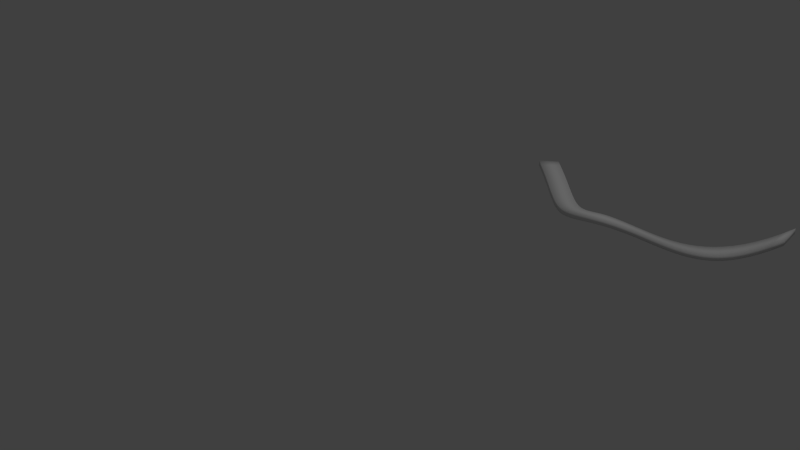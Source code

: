 # Source: CurvesTest.blend  (saved by Blender 2.73.0; exported with 4.5.12 LTS)
import bpy
from mathutils import Matrix  # noqa: F401  (used for matrix-valued properties, if any)

bpy.ops.wm.read_factory_settings(use_empty=True)
scene = bpy.context.scene
scene.name = 'Scene'

# ---- collections
col_collection_1 = bpy.data.collections.new('Collection 1'); scene.collection.children.link(col_collection_1)

# ---- world
world_world = bpy.data.worlds.new('World'); scene.world = world_world
world_world.color = (0.05088, 0.05088, 0.05088)
world_world.use_sun_shadow = False
world_world.sun_shadow_jitter_overblur = 0.0
world_world.cycles.sampling_method = 'MANUAL'
world_world.cycles.sample_map_resolution = 256

# ---- cameras
cam_camera = bpy.data.cameras.new('Camera')
cam_camera.clip_end = 100.0
cam_camera.lens = 35.0
cam_camera.sensor_width = 32.0
cam_camera.sensor_height = 18.0
cam_camera.ortho_scale = 7.314
cam_camera.dof.focus_distance = 0.0
cam_camera.dof.aperture_fstop = 128.0

# ---- lights
light_lamp = bpy.data.lights.new('Lamp', 'POINT')
light_lamp.transmission_factor = 0.0
light_lamp.cutoff_distance = 30.0
light_lamp.energy = 100.0
light_lamp.shadow_buffer_clip_start = 1.001
light_lamp.shadow_soft_size = 0.1
light_lamp.shadow_maximum_resolution = 0.006
light_lamp.use_absolute_resolution = True
light_lamp.cycles.use_multiple_importance_sampling = False

# ---- meshes
me_mesh = bpy.data.meshes.new('Mesh')
me_mesh.from_pydata([(-0.6164, -0.2442, -0.7226), (-0.4825, -0.2165, -0.5427), (-0.5433, -0.23, -0.7793), (-0.4091, -0.2022, -0.5996), (-0.4768, -0.2154, -0.8313), (-0.3422, -0.1876, -0.6519), (-0.4163, -0.2008, -0.879), (-0.2814, -0.1729, -0.6999), (-0.3612, -0.1865, -0.9229), (-0.2259, -0.1585, -0.744), (-0.3108, -0.1726, -0.9632), (-0.1753, -0.1445, -0.7846), (-0.2646, -0.1594, -1.0), (-0.1288, -0.1313, -0.822), (-0.222, -0.147, -1.035), (-0.08616, -0.1189, -0.8564), (-0.1825, -0.1357, -1.067), (-0.04674, -0.1076, -0.8882), (-0.1455, -0.1256, -1.096), (-0.01016, -0.09759, -0.9176), (-0.1105, -0.1167, -1.124), (0.02398, -0.08889, -0.9447), (-0.07723, -0.1091, -1.15), (0.05605, -0.08161, -0.9697), (-0.04511, -0.103, -1.175), (0.08635, -0.07579, -0.9927), (-0.01379, -0.09825, -1.198), (0.1152, -0.07146, -1.014), (0.01709, -0.09503, -1.219), (0.1428, -0.06856, -1.033), (0.04786, -0.09329, -1.24), (0.1695, -0.06706, -1.051), (0.0788, -0.09302, -1.259), (0.1954, -0.06683, -1.068), (0.1101, -0.09418, -1.278), (0.2208, -0.06778, -1.083), (0.1421, -0.0967, -1.295), (0.2458, -0.06975, -1.096), (0.1748, -0.1004, -1.311), (0.2705, -0.07259, -1.108), (0.2085, -0.1053, -1.325), (0.2951, -0.07612, -1.118), (0.2432, -0.111, -1.338), (0.3195, -0.08016, -1.127), (0.279, -0.1173, -1.349), (0.3439, -0.0845, -1.135), (0.3161, -0.1241, -1.358), (0.368, -0.08892, -1.141), (0.3545, -0.1309, -1.365), (0.392, -0.09318, -1.145), (0.3944, -0.1374, -1.369), (0.4155, -0.09705, -1.147), (0.4356, -0.1432, -1.37), (0.4384, -0.1003, -1.148), (0.4783, -0.1477, -1.368), (0.4606, -0.1027, -1.147), (0.5221, -0.1504, -1.361), (0.482, -0.1041, -1.144), (0.5668, -0.1507, -1.351), (0.5026, -0.1043, -1.139), (0.6118, -0.1479, -1.335), (0.5226, -0.103, -1.132), (0.656, -0.1413, -1.313), (0.5425, -0.1001, -1.122), (0.6985, -0.1308, -1.287), (0.5631, -0.09501, -1.109), (0.7385, -0.1163, -1.255), (0.5847, -0.08716, -1.092), (0.7759, -0.09807, -1.22), (0.6074, -0.07601, -1.071), (0.8107, -0.0763, -1.18), (0.631, -0.06116, -1.043), (0.8432, -0.05123, -1.136), (0.6553, -0.04238, -1.011), (0.874, -0.0231, -1.088), (0.6801, -0.01968, -0.9723), (0.9033, 0.007863, -1.037), (0.7051, 0.00679, -0.9286), (0.9315, 0.04134, -0.9826), (0.7303, 0.03674, -0.8798), (0.9591, 0.07697, -0.9248), (0.7558, 0.06975, -0.8262), (0.9864, 0.1143, -0.8641), (0.7818, 0.1053, -0.7683), (1.014, 0.1527, -0.8009), (0.8086, 0.1429, -0.7066), (1.042, 0.1915, -0.7358), (0.8365, 0.1817, -0.6416), (1.07, 0.2301, -0.6693), (0.8658, 0.2209, -0.5738), (1.101, 0.2674, -0.6023), (0.8973, 0.2598, -0.5039), (1.133, 0.3026, -0.5354), (0.9315, 0.2974, -0.4324), (1.167, 0.3345, -0.4697), (0.9691, 0.3325, -0.3602), (1.203, 0.3622, -0.4062), (1.011, 0.364, -0.2878), (1.243, 0.3844, -0.3461), (1.058, 0.3905, -0.2162), (1.286, 0.4002, -0.2905), (1.112, 0.4103, -0.1462), (1.332, 0.4086, -0.2402), (1.174, 0.4214, -0.0793), (1.383, 0.4089, -0.1958), (1.245, 0.4215, -0.01723), (1.438, 0.3999, -0.1574), (1.325, 0.4086, 0.03762), (1.502, 0.38, -0.1254), (1.414, 0.3807, 0.0828), (1.575, 0.3469, -0.1004), (1.512, 0.3365, 0.1163), (1.66, 0.2978, -0.08421), (1.618, 0.2751, 0.1367), (1.759, 0.2298, -0.07885), (1.734, 0.1952, 0.1432), (1.872, 0.1404, -0.08661), (1.861, 0.09508, 0.1345), (2.0, 0.02737, -0.1096), (2.0, -0.02737, 0.1096), (-0.6164, -0.1809, -0.7226), (-0.4825, -0.1532, -0.5427), (-0.5433, -0.1667, -0.7793), (-0.4091, -0.139, -0.5996), (-0.4768, -0.1521, -0.8313), (-0.3422, -0.1243, -0.6519), (-0.4163, -0.1375, -0.879), (-0.2814, -0.1097, -0.6999), (-0.3612, -0.1232, -0.9229), (-0.2259, -0.09521, -0.744), (-0.3108, -0.1093, -0.9632), (-0.1753, -0.08125, -0.7846), (-0.2646, -0.09611, -1.0), (-0.1288, -0.06799, -0.822), (-0.222, -0.08378, -1.035), (-0.08616, -0.05564, -0.8564), (-0.1825, -0.07247, -1.067), (-0.04674, -0.04437, -0.8882), (-0.1455, -0.06231, -1.096), (-0.01016, -0.03433, -0.9176), (-0.1105, -0.05341, -1.124), (0.02398, -0.02562, -0.9447), (-0.07723, -0.04585, -1.15), (0.05605, -0.01834, -0.9697), (-0.04511, -0.03969, -1.175), (0.08635, -0.01253, -0.9927), (-0.01379, -0.03499, -1.198), (0.1152, -0.008191, -1.014), (0.01709, -0.03176, -1.219), (0.1428, -0.005299, -1.033), (0.04786, -0.03002, -1.24), (0.1695, -0.003789, -1.051), (0.0788, -0.02975, -1.259), (0.1954, -0.003567, -1.068), (0.1101, -0.03092, -1.278), (0.2208, -0.004512, -1.083), (0.1421, -0.03343, -1.295), (0.2458, -0.006483, -1.096), (0.1748, -0.03718, -1.311), (0.2705, -0.009323, -1.108), (0.2085, -0.042, -1.325), (0.2951, -0.01286, -1.118), (0.2432, -0.04771, -1.338), (0.3195, -0.0169, -1.127), (0.279, -0.05407, -1.349), (0.3439, -0.02124, -1.135), (0.3161, -0.06081, -1.358), (0.368, -0.02565, -1.141), (0.3545, -0.06761, -1.365), (0.392, -0.02991, -1.145), (0.3944, -0.07412, -1.369), (0.4155, -0.03378, -1.147), (0.4356, -0.07989, -1.37), (0.4384, -0.03703, -1.148), (0.4783, -0.08443, -1.368), (0.4606, -0.03944, -1.147), (0.5221, -0.08717, -1.361), (0.482, -0.04082, -1.144), (0.5668, -0.08746, -1.351), (0.5026, -0.041, -1.139), (0.6118, -0.08462, -1.335), (0.5226, -0.03978, -1.132), (0.656, -0.07808, -1.313), (0.5425, -0.03685, -1.122), (0.6985, -0.06755, -1.287), (0.5631, -0.03174, -1.109), (0.7385, -0.05306, -1.255), (0.5847, -0.0239, -1.092), (0.7759, -0.03481, -1.22), (0.6074, -0.01275, -1.071), (0.8107, -0.01303, -1.18), (0.631, 0.002109, -1.043), (0.8432, 0.01203, -1.136), (0.6553, 0.02088, -1.011), (0.874, 0.04017, -1.088), (0.6801, 0.04358, -0.9723), (0.9033, 0.07113, -1.037), (0.7051, 0.07006, -0.9286), (0.9315, 0.1046, -0.9826), (0.7303, 0.1, -0.8797), (0.9591, 0.1402, -0.9248), (0.7558, 0.133, -0.8262), (0.9864, 0.1775, -0.8641), (0.7818, 0.1686, -0.7683), (1.014, 0.2159, -0.8009), (0.8086, 0.2061, -0.7066), (1.042, 0.2548, -0.7358), (0.8365, 0.2449, -0.6416), (1.07, 0.2933, -0.6693), (0.8658, 0.2842, -0.5738), (1.101, 0.3307, -0.6023), (0.8973, 0.3231, -0.5039), (1.133, 0.3658, -0.5354), (0.9315, 0.3607, -0.4324), (1.167, 0.3978, -0.4697), (0.9691, 0.3958, -0.3601), (1.203, 0.4254, -0.4062), (1.011, 0.4273, -0.2878), (1.243, 0.4477, -0.3461), (1.058, 0.4538, -0.2162), (1.286, 0.4635, -0.2905), (1.112, 0.4735, -0.1462), (1.332, 0.4719, -0.2402), (1.174, 0.4846, -0.07929), (1.383, 0.4721, -0.1958), (1.245, 0.4848, -0.01723), (1.438, 0.4631, -0.1574), (1.325, 0.4719, 0.03763), (1.502, 0.4433, -0.1254), (1.414, 0.4439, 0.0828), (1.575, 0.4102, -0.1004), (1.512, 0.3998, 0.1163), (1.66, 0.361, -0.08421), (1.618, 0.3384, 0.1367), (1.759, 0.293, -0.07884), (1.734, 0.2584, 0.1432), (1.872, 0.2036, -0.0866), (1.861, 0.1583, 0.1345), (2.0, 0.09063, -0.1096), (2.0, 0.0359, 0.1096)], [], [(1, 0, 2), (3, 2, 4), (5, 4, 6), (6, 8, 9), (8, 10, 11), (10, 12, 13), (12, 14, 15), (14, 16, 17), (16, 18, 19), (18, 20, 21), (20, 22, 23), (22, 24, 25), (24, 26, 27), (26, 28, 29), (28, 30, 31), (30, 32, 33), (32, 34, 35), (34, 36, 37), (36, 38, 39), (38, 40, 41), (40, 42, 43), (42, 44, 45), (44, 46, 47), (46, 48, 49), (48, 50, 51), (50, 52, 53), (52, 54, 55), (54, 56, 57), (56, 58, 59), (58, 60, 61), (61, 60, 62), (63, 62, 64), (65, 64, 66), (67, 66, 68), (69, 68, 70), (71, 70, 72), (73, 72, 74), (75, 74, 76), (77, 76, 78), (79, 78, 80), (81, 80, 82), (83, 82, 84), (85, 84, 86), (87, 86, 88), (89, 88, 90), (91, 90, 92), (93, 92, 94), (95, 94, 96), (97, 96, 98), (99, 98, 100), (101, 100, 102), (103, 102, 104), (105, 104, 106), (106, 108, 109), (108, 110, 111), (110, 112, 113), (112, 114, 115), (114, 116, 117), (116, 118, 119), (121, 123, 122), (123, 125, 124), (125, 127, 126), (129, 128, 126), (131, 130, 128), (133, 132, 130), (135, 134, 132), (137, 136, 134), (139, 138, 136), (141, 140, 138), (143, 142, 140), (145, 144, 142), (147, 146, 144), (149, 148, 146), (151, 150, 148), (153, 152, 150), (155, 154, 152), (157, 156, 154), (159, 158, 156), (161, 160, 158), (163, 162, 160), (165, 164, 162), (167, 166, 164), (169, 168, 166), (171, 170, 168), (173, 172, 170), (175, 174, 172), (177, 176, 174), (179, 178, 176), (181, 180, 178), (181, 183, 182), (183, 185, 184), (185, 187, 186), (187, 189, 188), (189, 191, 190), (191, 193, 192), (193, 195, 194), (195, 197, 196), (197, 199, 198), (199, 201, 200), (201, 203, 202), (203, 205, 204), (205, 207, 206), (207, 209, 208), (209, 211, 210), (211, 213, 212), (213, 215, 214), (215, 217, 216), (217, 219, 218), (219, 221, 220), (221, 223, 222), (223, 225, 224), (225, 227, 226), (229, 228, 226), (231, 230, 228), (233, 232, 230), (235, 234, 232), (237, 236, 234), (239, 238, 236), (76, 74, 194), (43, 45, 165), (80, 78, 198), (79, 199, 197), (91, 211, 209), (106, 226, 228), (53, 55, 175), (63, 183, 181), (65, 185, 183), (22, 20, 140), (10, 8, 128), (47, 49, 169), (48, 168, 170), (54, 174, 176), (81, 201, 199), (5, 125, 123), (18, 16, 136), (37, 39, 159), (101, 221, 219), (33, 35, 155), (57, 59, 179), (36, 156, 158), (113, 115, 235), (111, 113, 233), (73, 193, 191), (118, 238, 239), (40, 160, 162), (92, 90, 210), (33, 153, 151), (95, 215, 213), (39, 41, 161), (116, 236, 238), (7, 127, 125), (41, 43, 163), (88, 86, 206), (96, 94, 214), (70, 68, 188), (23, 143, 141), (99, 219, 217), (21, 141, 139), (45, 47, 167), (72, 70, 190), (102, 100, 220), (44, 164, 166), (17, 137, 135), (64, 62, 182), (89, 209, 207), (15, 135, 133), (31, 151, 149), (32, 152, 154), (62, 60, 180), (103, 223, 221), (32, 30, 150), (87, 207, 205), (108, 228, 230), (24, 22, 142), (50, 170, 172), (13, 133, 131), (2, 0, 120), (27, 147, 145), (8, 6, 126), (109, 111, 231), (52, 172, 174), (1, 121, 120), (42, 162, 164), (97, 217, 215), (82, 80, 200), (112, 232, 234), (107, 109, 229), (110, 230, 232), (16, 14, 134), (19, 139, 137), (9, 129, 127), (117, 119, 239), (34, 154, 156), (12, 10, 130), (84, 82, 202), (38, 158, 160), (74, 72, 192), (66, 64, 184), (11, 131, 129), (51, 53, 173), (104, 102, 222), (78, 76, 196), (4, 2, 122), (29, 149, 147), (71, 191, 189), (114, 234, 236), (60, 58, 178), (104, 224, 226), (14, 12, 132), (35, 37, 157), (77, 197, 195), (55, 57, 177), (3, 123, 121), (67, 187, 185), (115, 117, 237), (20, 18, 138), (86, 84, 204), (30, 28, 148), (61, 181, 179), (90, 88, 208), (105, 225, 223), (85, 205, 203), (46, 166, 168), (28, 26, 146), (75, 195, 193), (93, 213, 211), (105, 107, 227), (26, 24, 144), (83, 203, 201), (49, 51, 171), (100, 98, 218), (94, 92, 212), (68, 66, 186), (6, 4, 124), (56, 176, 178), (98, 96, 216), (25, 145, 143), (69, 189, 187), (3, 1, 2), (5, 3, 4), (7, 5, 6), (7, 6, 9), (9, 8, 11), (11, 10, 13), (13, 12, 15), (15, 14, 17), (17, 16, 19), (19, 18, 21), (21, 20, 23), (23, 22, 25), (25, 24, 27), (27, 26, 29), (29, 28, 31), (31, 30, 33), (33, 32, 35), (35, 34, 37), (37, 36, 39), (39, 38, 41), (41, 40, 43), (43, 42, 45), (45, 44, 47), (47, 46, 49), (49, 48, 51), (51, 50, 53), (53, 52, 55), (55, 54, 57), (57, 56, 59), (59, 58, 61), (63, 61, 62), (65, 63, 64), (67, 65, 66), (69, 67, 68), (71, 69, 70), (73, 71, 72), (75, 73, 74), (77, 75, 76), (79, 77, 78), (81, 79, 80), (83, 81, 82), (85, 83, 84), (87, 85, 86), (89, 87, 88), (91, 89, 90), (93, 91, 92), (95, 93, 94), (97, 95, 96), (99, 97, 98), (101, 99, 100), (103, 101, 102), (105, 103, 104), (107, 105, 106), (107, 106, 109), (109, 108, 111), (111, 110, 113), (113, 112, 115), (115, 114, 117), (117, 116, 119), (120, 121, 122), (122, 123, 124), (124, 125, 126), (127, 129, 126), (129, 131, 128), (131, 133, 130), (133, 135, 132), (135, 137, 134), (137, 139, 136), (139, 141, 138), (141, 143, 140), (143, 145, 142), (145, 147, 144), (147, 149, 146), (149, 151, 148), (151, 153, 150), (153, 155, 152), (155, 157, 154), (157, 159, 156), (159, 161, 158), (161, 163, 160), (163, 165, 162), (165, 167, 164), (167, 169, 166), (169, 171, 168), (171, 173, 170), (173, 175, 172), (175, 177, 174), (177, 179, 176), (179, 181, 178), (180, 181, 182), (182, 183, 184), (184, 185, 186), (186, 187, 188), (188, 189, 190), (190, 191, 192), (192, 193, 194), (194, 195, 196), (196, 197, 198), (198, 199, 200), (200, 201, 202), (202, 203, 204), (204, 205, 206), (206, 207, 208), (208, 209, 210), (210, 211, 212), (212, 213, 214), (214, 215, 216), (216, 217, 218), (218, 219, 220), (220, 221, 222), (222, 223, 224), (224, 225, 226), (227, 229, 226), (229, 231, 228), (231, 233, 230), (233, 235, 232), (235, 237, 234), (237, 239, 236), (196, 76, 194), (163, 43, 165), (200, 80, 198), (77, 79, 197), (89, 91, 209), (108, 106, 228), (173, 53, 175), (61, 63, 181), (63, 65, 183), (142, 22, 140), (130, 10, 128), (167, 47, 169), (50, 48, 170), (56, 54, 176), (79, 81, 199), (3, 5, 123), (138, 18, 136), (157, 37, 159), (99, 101, 219), (153, 33, 155), (177, 57, 179), (38, 36, 158), (233, 113, 235), (231, 111, 233), (71, 73, 191), (119, 118, 239), (42, 40, 162), (212, 92, 210), (31, 33, 151), (93, 95, 213), (159, 39, 161), (118, 116, 238), (5, 7, 125), (161, 41, 163), (208, 88, 206), (216, 96, 214), (190, 70, 188), (21, 23, 141), (97, 99, 217), (19, 21, 139), (165, 45, 167), (192, 72, 190), (222, 102, 220), (46, 44, 166), (15, 17, 135), (184, 64, 182), (87, 89, 207), (13, 15, 133), (29, 31, 149), (34, 32, 154), (182, 62, 180), (101, 103, 221), (152, 32, 150), (85, 87, 205), (110, 108, 230), (144, 24, 142), (52, 50, 172), (11, 13, 131), (122, 2, 120), (25, 27, 145), (128, 8, 126), (229, 109, 231), (54, 52, 174), (0, 1, 120), (44, 42, 164), (95, 97, 215), (202, 82, 200), (114, 112, 234), (227, 107, 229), (112, 110, 232), (136, 16, 134), (17, 19, 137), (7, 9, 127), (237, 117, 239), (36, 34, 156), (132, 12, 130), (204, 84, 202), (40, 38, 160), (194, 74, 192), (186, 66, 184), (9, 11, 129), (171, 51, 173), (224, 104, 222), (198, 78, 196), (124, 4, 122), (27, 29, 147), (69, 71, 189), (116, 114, 236), (180, 60, 178), (106, 104, 226), (134, 14, 132), (155, 35, 157), (75, 77, 195), (175, 55, 177), (1, 3, 121), (65, 67, 185), (235, 115, 237), (140, 20, 138), (206, 86, 204), (150, 30, 148), (59, 61, 179), (210, 90, 208), (103, 105, 223), (83, 85, 203), (48, 46, 168), (148, 28, 146), (73, 75, 193), (91, 93, 211), (225, 105, 227), (146, 26, 144), (81, 83, 201), (169, 49, 171), (220, 100, 218), (214, 94, 212), (188, 68, 186), (126, 6, 124), (58, 56, 178), (218, 98, 216), (23, 25, 143), (67, 69, 187)])
me_mesh.polygons.foreach_set('use_smooth', [True] * 476)
me_mesh.use_remesh_preserve_volume = False
me_mesh.use_remesh_preserve_attributes = False
me_mesh.use_mirror_vertex_groups = False
me_mesh.update()

# ---- objects
ob_nurbspath = bpy.data.objects.new('NurbsPath', me_mesh)
ob_lamp = bpy.data.objects.new('Lamp', light_lamp)
ob_camera = bpy.data.objects.new('Camera', cam_camera)

# ---- transforms, parenting, visibility, modifiers, constraints
ob_nurbspath.location = (2.459, 1.645, 1.321)
ob_nurbspath.rotation_euler = (-1.571, -0.0, 0.0)
ob_nurbspath.lineart.crease_threshold = 0.0
ob_lamp.location = (4.076, 1.005, 5.904)
ob_lamp.rotation_euler = (0.6503, 0.05522, 1.866)
ob_lamp.lock_rotations_4d = False
ob_lamp.empty_display_type = 'ARROWS'
ob_lamp.color = (0.0, 0.0, 0.0, 0.0)
ob_lamp.lineart.crease_threshold = 0.0
ob_camera.location = (7.481, -6.508, 5.344)
ob_camera.rotation_euler = (1.109, 0.01082, 0.8149)
ob_camera.lock_rotations_4d = False
ob_camera.empty_display_type = 'ARROWS'
ob_camera.color = (0.0, 0.0, 0.0, 0.0)
ob_camera.display_type = 'WIRE'
ob_camera.lineart.crease_threshold = 0.0

# ---- collection membership
col_collection_1.objects.link(ob_nurbspath)
col_collection_1.objects.link(ob_lamp)
col_collection_1.objects.link(ob_camera)

# ---- scene / render settings (as saved in the file)
scene.camera = ob_camera
scene.frame_start = 1; scene.frame_end = 250; scene.frame_set(1)
scene.render.engine = 'BLENDER_EEVEE_NEXT'
scene.render.resolution_percentage = 50
scene.render.dither_intensity = 0.0
scene.cycles.use_denoising = False
scene.cycles.samples = 10
scene.cycles.sampling_pattern = 'TABULATED_SOBOL'
scene.cycles.light_sampling_threshold = 0.0
scene.cycles.use_adaptive_sampling = False
scene.cycles.use_light_tree = False
scene.cycles.blur_glossy = 0.0
scene.cycles.pixel_filter_type = 'GAUSSIAN'
scene.cycles.sample_clamp_indirect = 0.0
scene.view_settings.view_transform = 'Standard'
bpy.context.view_layer.update()
